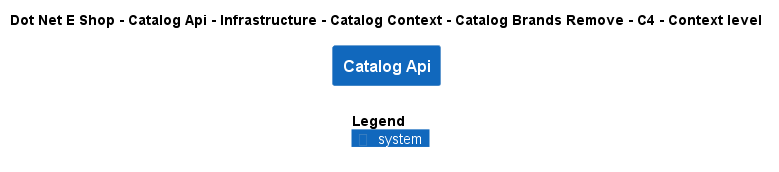

The diagram above was rendered by PlantUML. Its source (embedded in the PNG):
@startuml
!include ..\..\..\..\..\..\..\..\..\.c4s\C4_Context.puml

AddElementTag("c4interflow:lifecycle:new", $bgColor=green, $fontColor=#ffffff, $borderColor=green, $shadowing="False")
AddElementTag("c4interflow:lifecycle:changed", $bgColor=orange, $fontColor=#ffffff, $borderColor=orange, $shadowing="False")
AddElementTag("c4interflow:lifecycle:removed", $bgColor=red, $fontColor=#ffffff, $borderColor=red, $shadowing="False")

AddRelTag("c4interflow:lifecycle:new", $textColor=green, $lineColor=green)
AddRelTag("c4interflow:lifecycle:changed", $textColor=orange, $lineColor=orange)
AddRelTag("c4interflow:lifecycle:removed", $textColor=red, $lineColor=red)

SHOW_PERSON_PORTRAIT()
LAYOUT_TOP_DOWN()

skinparam linetype polyline

title Dot Net E Shop - Catalog Api - Infrastructure - Catalog Context - Catalog Brands Remove - C4 - Context level

System(DotNetEShop.SoftwareSystems.CatalogApi, "Catalog Api", "")



SHOW_LEGEND()
@enduml